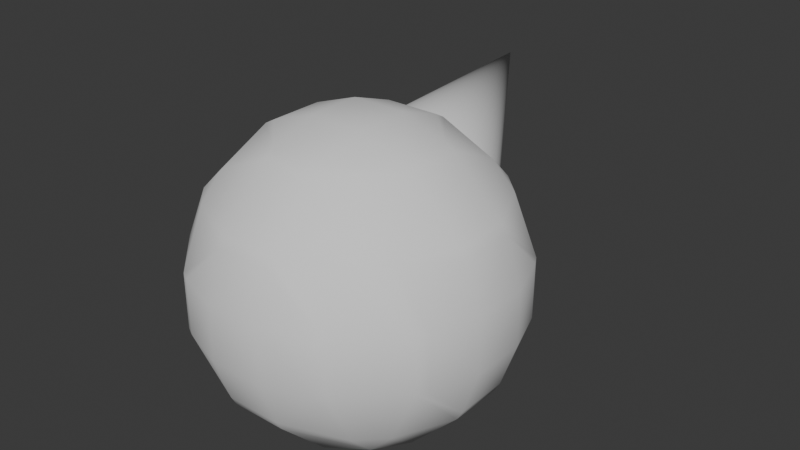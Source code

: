 # Source: Tunomaru.blend  (saved by Blender 4.2.66; exported with 4.5.12 LTS)
import bpy
from mathutils import Matrix  # noqa: F401  (used for matrix-valued properties, if any)

bpy.ops.wm.read_factory_settings(use_empty=True)
scene = bpy.context.scene
scene.name = 'Scene'

# ---- collections
col_collection = bpy.data.collections.new('Collection'); scene.collection.children.link(col_collection)

# ---- node groups
ng_smooth_by_angle = bpy.data.node_groups.new('Smooth by Angle', 'GeometryNodeTree')
_s = ng_smooth_by_angle.interface.new_socket(name='Mesh', in_out='OUTPUT', socket_type='NodeSocketGeometry')
_s = ng_smooth_by_angle.interface.new_socket(name='Mesh', in_out='INPUT', socket_type='NodeSocketGeometry')
_s = ng_smooth_by_angle.interface.new_socket(name='Angle', in_out='INPUT', socket_type='NodeSocketFloat')
_s.subtype = 'ANGLE'
_s.default_value = 0.5236
_s.min_value = 0.0
_s.max_value = 3.142
_s.description = 'Maximum face angle for smooth edges'
_s = ng_smooth_by_angle.interface.new_socket(name='Ignore Sharpness', in_out='INPUT', socket_type='NodeSocketBool')
_s.force_non_field = True
ng_smooth_by_angle.description = 'Set the sharpness of mesh edges based on the angle between the neighboring faces'
ng_smooth_by_angle.is_modifier = True
_N = ng_smooth_by_angle.nodes; _L = ng_smooth_by_angle.links
n0 = _N.new('GeometryNodeSetShadeSmooth'); n0.name = 'Set Shade Smooth'; n0.location = (120, -80)
n0.domain = 'EDGE'
n1 = _N.new('GeometryNodeSetShadeSmooth'); n1.name = 'Set Shade Smooth.001'; n1.location = (300, -80)
n2 = _N.new('NodeGroupOutput'); n2.name = 'Group Output'; n2.location = (480, -80)
n3 = _N.new('GeometryNodeInputMeshEdgeAngle'); n3.name = 'Edge Angle'; n3.location = (-440, -240)
n4 = _N.new('NodeGroupInput'); n4.name = 'Group Input'; n4.location = (-80, -80)
n5 = _N.new('GeometryNodeInputEdgeSmooth'); n5.name = 'Is Edge Smooth'; n5.location = (-260, -120)
n6 = _N.new('GeometryNodeInputShadeSmooth'); n6.name = 'Is Shade Smooth'; n6.location = (-440, -397)
n7 = _N.new('FunctionNodeCompare'); n7.name = 'Compare'; n7.location = (-260, -260)
n7.operation = 'LESS_EQUAL'
n7.inputs[6].default_value = (0.0, 0.0, 0.0, 0.0)
n7.inputs[7].default_value = (0.0, 0.0, 0.0, 0.0)
n8 = _N.new('FunctionNodeBooleanMath'); n8.name = 'Boolean Math.001'; n8.location = (-80, -260)
n9 = _N.new('NodeGroupInput'); n9.name = 'Group Input.001'; n9.location = (-440, -329)
n10 = _N.new('NodeGroupInput'); n10.name = 'Group Input.002'; n10.location = (-259, -189)
n11 = _N.new('FunctionNodeBooleanMath'); n11.name = 'Boolean Math'; n11.location = (-80, -149)
n11.operation = 'OR'
n12 = _N.new('FunctionNodeBooleanMath'); n12.name = 'Boolean Math.002'; n12.location = (-260, -380)
n12.operation = 'OR'
n13 = _N.new('NodeGroupInput'); n13.name = 'Group Input.003'; n13.location = (-440, -460)
_L.new(n3.outputs[0], n7.inputs[0])
_L.new(n1.outputs[0], n2.inputs[0])
_L.new(n9.outputs[1], n7.inputs[1])
_L.new(n7.outputs[0], n8.inputs[0])
_L.new(n4.outputs[0], n0.inputs[0])
_L.new(n0.outputs[0], n1.inputs[0])
_L.new(n8.outputs[0], n0.inputs[2])
_L.new(n10.outputs[2], n11.inputs[1])
_L.new(n5.outputs[0], n11.inputs[0])
_L.new(n11.outputs[0], n0.inputs[1])
_L.new(n13.outputs[2], n12.inputs[1])
_L.new(n6.outputs[0], n12.inputs[0])
_L.new(n12.outputs[0], n8.inputs[1])
n2.is_active_output = True

# ---- world
world_world = bpy.data.worlds.new('World'); scene.world = world_world
world_world.use_nodes = True; world_world.node_tree.nodes.clear()
_N = world_world.node_tree.nodes; _L = world_world.node_tree.links
n0 = _N.new('ShaderNodeOutputWorld'); n0.name = 'World Output'; n0.location = (300, 300)
n1 = _N.new('ShaderNodeBackground'); n1.name = 'Background'; n1.location = (10, 300)
n1.inputs[0].default_value = (0.05088, 0.05088, 0.05088, 1.0)
_L.new(n1.outputs[0], n0.inputs[0])
n0.is_active_output = True
world_world.color = (0.05088, 0.05088, 0.05088)
world_world.sun_shadow_jitter_overblur = 0.0

# ---- meshes
me_x = bpy.data.meshes.new('円錐')
me_x.from_pydata([(0.0, 1.0, -1.0), (0.1951, 0.9808, -1.0), (0.3827, 0.9239, -1.0), (0.5556, 0.8315, -1.0), (0.7071, 0.7071, -1.0), (0.8315, 0.5556, -1.0), (0.9239, 0.3827, -1.0), (0.9808, 0.1951, -1.0), (1.0, 0.0, -1.0), (0.9808, -0.1951, -1.0), (0.9239, -0.3827, -1.0), (0.8315, -0.5556, -1.0), (0.7071, -0.7071, -1.0), (0.5556, -0.8315, -1.0), (0.3827, -0.9239, -1.0), (0.1951, -0.9808, -1.0), (0.0, -1.0, -1.0), (-0.1951, -0.9808, -1.0), (-0.3827, -0.9239, -1.0), (-0.5556, -0.8315, -1.0), (-0.7071, -0.7071, -1.0), (-0.8315, -0.5556, -1.0), (-0.9239, -0.3827, -1.0), (-0.9808, -0.1951, -1.0), (-1.0, 0.0, -1.0), (-0.9808, 0.1951, -1.0), (-0.9239, 0.3827, -1.0), (-0.8315, 0.5556, -1.0), (-0.7071, 0.7071, -1.0), (-0.5556, 0.8315, -1.0), (-0.3827, 0.9239, -1.0), (-0.1951, 0.9808, -1.0), (0.0, 0.0, 1.0)], [], [(0, 32, 1), (1, 32, 2), (2, 32, 3), (3, 32, 4), (4, 32, 5), (5, 32, 6), (6, 32, 7), (7, 32, 8), (8, 32, 9), (9, 32, 10), (10, 32, 11), (11, 32, 12), (12, 32, 13), (13, 32, 14), (14, 32, 15), (15, 32, 16), (16, 32, 17), (17, 32, 18), (18, 32, 19), (19, 32, 20), (20, 32, 21), (21, 32, 22), (22, 32, 23), (23, 32, 24), (24, 32, 25), (25, 32, 26), (26, 32, 27), (27, 32, 28), (28, 32, 29), (29, 32, 30), (0, 1, 2, 3, 4, 5, 6, 7, 8, 9, 10, 11, 12, 13, 14, 15, 16, 17, 18, 19, 20, 21, 22, 23, 24, 25, 26, 27, 28, 29, 30, 31), (30, 32, 31), (31, 32, 0)])
me_x.polygons.foreach_set('use_smooth', [True] * 33)
_uv = me_x.uv_layers.new(name='UVマップ')
_uv.uv.foreach_set('vector', [0.25, 0.49, 0.25, 0.25, 0.2968, 0.4854, 0.2968, 0.4854, 0.25, 0.25, 0.3418, 0.4717, 0.3418, 0.4717, 0.25, 0.25, 0.3833, 0.4496, 0.3833, 0.4496, 0.25, 0.25, 0.4197, 0.4197, 0.4197, 0.4197, 0.25, 0.25, 0.4496, 0.3833, 0.4496, 0.3833, 0.25, 0.25, 0.4717, 0.3418, 0.4717, 0.3418, 0.25, 0.25, 0.4854, 0.2968, 0.4854, 0.2968, 0.25, 0.25, 0.49, 0.25, 0.49, 0.25, 0.25, 0.25, 0.4854, 0.2032, 0.4854, 0.2032, 0.25, 0.25, 0.4717, 0.1582, 0.4717, 0.1582, 0.25, 0.25, 0.4496, 0.1167, 0.4496, 0.1167, 0.25, 0.25, 0.4197, 0.08029, 0.4197, 0.08029, 0.25, 0.25, 0.3833, 0.05045, 0.3833, 0.05045, 0.25, 0.25, 0.3418, 0.02827, 0.3418, 0.02827, 0.25, 0.25, 0.2968, 0.01461, 0.2968, 0.01461, 0.25, 0.25, 0.25, 0.01, 0.25, 0.01, 0.25, 0.25, 0.2032, 0.01461, 0.2032, 0.01461, 0.25, 0.25, 0.1582, 0.02827, 0.1582, 0.02827, 0.25, 0.25, 0.1167, 0.05045, 0.1167, 0.05045, 0.25, 0.25, 0.08029, 0.08029, 0.08029, 0.08029, 0.25, 0.25, 0.05045, 0.1167, 0.05045, 0.1167, 0.25, 0.25, 0.02827, 0.1582, 0.02827, 0.1582, 0.25, 0.25, 0.01461, 0.2032, 0.01461, 0.2032, 0.25, 0.25, 0.01, 0.25, 0.01, 0.25, 0.25, 0.25, 0.01461, 0.2968, 0.01461, 0.2968, 0.25, 0.25, 0.02827, 0.3418, 0.02827, 0.3418, 0.25, 0.25, 0.05045, 0.3833, 0.05045, 0.3833, 0.25, 0.25, 0.08029, 0.4197, 0.08029, 0.4197, 0.25, 0.25, 0.1167, 0.4496, 0.1167, 0.4496, 0.25, 0.25, 0.1582, 0.4717, 0.75, 0.49, 0.7968, 0.4854, 0.8418, 0.4717, 0.8833, 0.4496, 0.9197, 0.4197, 0.9496, 0.3833, 0.9717, 0.3418, 0.9854, 0.2968, 0.99, 0.25, 0.9854, 0.2032, 0.9717, 0.1582, 0.9496, 0.1167, 0.9197, 0.08029, 0.8833, 0.05045, 0.8418, 0.02827, 0.7968, 0.01461, 0.75, 0.01, 0.7032, 0.01461, 0.6582, 0.02827, 0.6167, 0.05045, 0.5803, 0.08029, 0.5504, 0.1167, 0.5283, 0.1582, 0.5146, 0.2032, 0.51, 0.25, 0.5146, 0.2968, 0.5283, 0.3418, 0.5504, 0.3833, 0.5803, 0.4197, 0.6167, 0.4496, 0.6582, 0.4717, 0.7032, 0.4854, 0.1582, 0.4717, 0.25, 0.25, 0.2032, 0.4854, 0.2032, 0.4854, 0.25, 0.25, 0.25, 0.49])
me_x.update()
me_mesh = bpy.data.meshes.new('Mesh')
me_mesh.from_pydata([(0.6, 0.6, 0.7759), (0.6, 0.7759, 0.6), (0.7759, 0.6, 0.6), (0.6, 0.9608, 0.2), (0.9608, 0.6, 0.2), (0.6, 0.9608, -0.2), (0.9608, 0.6, -0.2), (1.0, 0.5302, -0.2), (1.0, 0.5302, 0.2), (1.115, 0.2, -0.2), (1.115, 0.2, 0.2), (1.0, 0.2, -0.5302), (1.0, -0.2, -0.5302), (1.115, -0.2, -0.2), (1.0, -0.5302, -0.2), (1.0, -0.5302, 0.2), (1.115, -0.2, 0.2), (1.0, -0.2, 0.5302), (1.0, 0.2, 0.5302), (0.9608, -0.2, 0.6), (0.9608, 0.2, 0.6), (0.6, -0.2, 0.9608), (0.6, 0.2, 0.9608), (0.5302, -0.2, 1.0), (0.5302, 0.2, 1.0), (0.2, -0.2, 1.115), (0.2, 0.2, 1.115), (0.2, -0.5302, 1.0), (-0.2, -0.2, 1.115), (-0.2, -0.5302, 1.0), (-0.2, -0.6, 0.9608), (0.2, -0.6, 0.9608), (0.2, -0.9608, 0.6), (-0.2, -0.9608, 0.6), (-0.2, -1.0, 0.5302), (0.2, -1.0, 0.5302), (0.2, -1.115, 0.2), (-0.2, -1.115, 0.2), (-0.2, -1.115, -0.2), (0.2, -1.115, -0.2), (-0.2, -1.0, -0.5302), (0.2, -1.0, -0.5302), (0.2, -0.9608, -0.6), (-0.2, -0.9608, -0.6), (-0.2, -0.6, -0.9608), (0.2, -0.6, -0.9608), (0.2, -0.5302, -1.0), (-0.2, -0.5302, -1.0), (-0.2, -0.2, -1.115), (0.2, -0.2, -1.115), (0.2, 0.2, -1.115), (-0.2, 0.2, -1.115), (0.2, 0.5302, -1.0), (-0.2, 0.5302, -1.0), (-0.2, 0.6, -0.9608), (0.2, 0.6, -0.9608), (0.2, 0.9608, -0.6), (-0.2, 0.9608, -0.6), (-0.2, 1.0, -0.5302), (0.2, 1.0, -0.5302), (0.2, 1.115, -0.2), (-0.2, 1.115, -0.2), (0.2, 1.115, 0.2), (-0.2, 1.115, 0.2), (-0.2, 1.0, 0.5302), (0.2, 1.0, 0.5302), (0.2, 0.9608, 0.6), (-0.2, 0.9608, 0.6), (-0.2, 0.6, 0.9608), (0.2, 0.6, 0.9608), (0.2, 0.5302, 1.0), (-0.2, 0.5302, 1.0), (-0.2, 0.2, 1.115), (-0.5302, 0.2, 1.0), (-0.5302, -0.2, 1.0), (-0.6, -0.2, 0.9608), (-0.6, 0.2, 0.9608), (-0.9608, -0.2, 0.6), (-0.9608, 0.2, 0.6), (-1.0, -0.2, 0.5302), (-1.0, 0.2, 0.5302), (-1.0, 0.5302, 0.2), (-0.9608, 0.6, 0.2), (-0.7759, 0.6, 0.6), (-1.0, 0.5302, -0.2), (-0.9608, 0.6, -0.2), (-1.0, 0.2, -0.5302), (-0.9608, 0.2, -0.6), (-0.7759, 0.6, -0.6), (-0.6, 0.7759, -0.6), (-0.6, 0.9608, -0.2), (-0.6, 0.6, -0.7759), (-1.0, -0.2, -0.5302), (-0.9608, -0.2, -0.6), (-0.6, -0.2, -0.9608), (-0.6, 0.2, -0.9608), (-0.6, -0.6, -0.7759), (-0.7759, -0.6, -0.6), (-0.5302, -0.2, -1.0), (-0.5302, 0.2, -1.0), (-1.0, -0.5302, -0.2), (-0.9608, -0.6, -0.2), (-1.0, -0.5302, 0.2), (-0.9608, -0.6, 0.2), (-0.6, -0.9608, -0.2), (-0.6, -0.9608, 0.2), (-0.5302, -1.0, 0.2), (-0.5302, -1.0, -0.2), (-1.115, -0.2, -0.2), (-1.115, -0.2, 0.2), (-1.115, 0.2, -0.2), (-1.115, 0.2, 0.2), (-0.6, -0.7759, -0.6), (-0.6, 0.9608, 0.2), (-0.5302, 1.0, -0.2), (-0.5302, 1.0, 0.2), (-0.6, 0.7759, 0.6), (-0.6, 0.6, 0.7759), (-0.7759, -0.6, 0.6), (-0.6, -0.6, 0.7759), (-0.6, -0.7759, 0.6), (0.5302, 1.0, -0.2), (0.5302, 1.0, 0.2), (0.6, 0.6, -0.7759), (0.6, 0.7759, -0.6), (0.7759, 0.6, -0.6), (0.6, 0.2, -0.9608), (0.9608, 0.2, -0.6), (0.6, -0.2, -0.9608), (0.9608, -0.2, -0.6), (0.6, -0.6, -0.7759), (0.7759, -0.6, -0.6), (0.6, -0.7759, -0.6), (0.6, -0.9608, -0.2), (0.9608, -0.6, -0.2), (0.6, -0.9608, 0.2), (0.9608, -0.6, 0.2), (0.6, -0.7759, 0.6), (0.7759, -0.6, 0.6), (0.6, -0.6, 0.7759), (0.5302, -1.0, -0.2), (0.5302, -1.0, 0.2), (0.5302, 0.2, -1.0), (0.5302, -0.2, -1.0)], [], [(2, 1, 0), (1, 2, 4, 3), (3, 4, 6, 5), (6, 4, 8, 7), (8, 10, 9, 7), (7, 9, 11), (11, 9, 13, 12), (13, 14, 12), (13, 16, 15, 14), (15, 16, 17), (16, 10, 18, 17), (18, 20, 19, 17), (19, 20, 22, 21), (22, 24, 23, 21), (23, 24, 26, 25), (27, 23, 25), (29, 27, 25, 28), (31, 27, 29, 30), (33, 32, 31, 30), (35, 32, 33, 34), (37, 36, 35, 34), (39, 36, 37, 38), (41, 39, 38, 40), (43, 42, 41, 40), (45, 42, 43, 44), (47, 46, 45, 44), (49, 46, 47, 48), (51, 50, 49, 48), (53, 52, 50, 51), (55, 52, 53, 54), (57, 56, 55, 54), (59, 56, 57, 58), (61, 60, 59, 58), (63, 62, 60, 61), (65, 62, 63, 64), (67, 66, 65, 64), (69, 66, 67, 68), (71, 70, 69, 68), (26, 70, 71, 72), (71, 73, 72), (72, 73, 74, 28), (74, 73, 76, 75), (76, 78, 77, 75), (77, 78, 80, 79), (83, 82, 81, 80), (78, 83, 80), (81, 82, 85, 84), (85, 88, 87, 86), (84, 85, 86), (88, 85, 90, 89), (88, 89, 91), (86, 87, 93, 92), (93, 87, 95, 94), (97, 93, 94, 96), (95, 99, 98, 94), (97, 101, 100, 92), (93, 97, 92), (101, 103, 102, 100), (105, 103, 101, 104), (107, 106, 105, 104), (102, 109, 108, 100), (109, 102, 79), (109, 111, 110, 108), (104, 101, 97, 112), (100, 108, 92), (108, 110, 86, 92), (110, 84, 86), (85, 82, 113, 90), (113, 115, 114, 90), (110, 111, 81, 84), (82, 83, 116, 113), (116, 83, 117), (103, 118, 77, 79), (102, 103, 79), (80, 111, 109, 79), (117, 83, 78, 76), (75, 77, 118, 119), (118, 120, 119), (63, 115, 64), (62, 122, 121, 60), (114, 115, 63, 61), (60, 121, 59), (114, 61, 58), (56, 124, 123, 55), (124, 125, 123), (123, 125, 127, 126), (126, 127, 129, 128), (128, 129, 131, 130), (131, 132, 130), (131, 134, 133, 132), (134, 136, 135, 133), (136, 138, 137, 135), (137, 138, 139), (135, 141, 140, 133), (143, 142, 126, 128), (89, 57, 54, 91), (126, 142, 52, 55), (123, 126, 55), (54, 53, 99, 95), (91, 54, 95), (99, 53, 51), (50, 142, 143, 49), (98, 99, 51, 48), (143, 46, 49), (47, 98, 48), (143, 128, 130, 45), (46, 143, 45), (98, 47, 44, 96), (94, 98, 96), (44, 43, 112, 96), (132, 133, 140, 41), (42, 132, 41), (40, 107, 104, 112), (43, 40, 112), (140, 39, 41), (38, 107, 40), (140, 141, 36, 39), (37, 106, 107, 38), (106, 37, 34), (135, 137, 32, 35), (141, 135, 35), (34, 33, 120, 105), (106, 34, 105), (32, 137, 139, 31), (120, 33, 30, 119), (74, 29, 28), (25, 26, 72, 28), (24, 22, 0, 69), (70, 24, 69), (15, 136, 134, 14), (129, 127, 11, 12), (9, 10, 16, 13), (121, 122, 3, 5), (4, 2, 20, 18), (8, 4, 18), (1, 3, 122, 65), (66, 1, 65), (5, 6, 125, 124), (20, 2, 0, 22), (10, 8, 18), (125, 6, 7, 11), (127, 125, 11), (138, 19, 21, 139), (138, 136, 15, 17), (19, 138, 17), (134, 131, 129, 12), (14, 134, 12), (0, 1, 66, 69), (122, 62, 65), (5, 124, 56, 59), (121, 5, 59), (24, 70, 26), (52, 142, 50), (21, 23, 27, 31), (139, 21, 31), (36, 141, 35), (130, 132, 42, 45), (68, 67, 116, 117), (67, 64, 115, 113), (116, 67, 113), (114, 58, 57, 89), (90, 114, 89), (71, 68, 117, 76), (73, 71, 76), (81, 111, 80), (87, 88, 91, 95), (29, 74, 75, 119), (30, 29, 119), (120, 118, 103, 105), (112, 97, 96)])
me_mesh.polygons.foreach_set('use_smooth', [True] * 170)
me_mesh.update()

# ---- objects
ob_x = bpy.data.objects.new('円錐', me_x)
ob_001 = bpy.data.objects.new('メタボール.001', me_mesh)
ob_x_1 = bpy.data.objects.new('メタボール', None)
ob_002 = bpy.data.objects.new('メタボール.002', None)

# ---- transforms, parenting, visibility, modifiers, constraints
ob_x.location = (0.0, 1.2, 0.8)
ob_x.rotation_euler = (0.0, -0.925, -1.623)
ob_x.scale = (0.5, 0.5, 0.5)
_m = ob_x.modifiers.new('角度でスムーズ', 'NODES')
_m.node_group = ng_smooth_by_angle
_m.use_pin_to_last = True
_m.show_group_selector = False
ob_001.location = (0.0, 0.0, 0.0)
ob_x_1.location = (0.5, 1.0, 0.0)
ob_x_1.scale = (0.2, 0.2, 0.2)
ob_x_1.empty_image_offset = (0.0, 0.0)
ob_002.location = (-0.5, 1.0, 0.0)
ob_002.scale = (0.2, 0.2, 0.2)
ob_002.empty_image_offset = (0.0, 0.0)

# ---- collection membership
col_collection.objects.link(ob_x)
col_collection.objects.link(ob_001)
col_collection.objects.link(ob_x_1)
col_collection.objects.link(ob_002)

# ---- scene / render settings (as saved in the file)
scene.frame_start = 1; scene.frame_end = 250; scene.frame_set(1)
scene.render.engine = 'BLENDER_EEVEE_NEXT'
bpy.context.view_layer.update()

# ---- added for rendering (the .blend has no active camera and no usable light): camera, sun
cam_auto = bpy.data.cameras.new('AutoCamera')
cam_auto.lens = 50.0
cam_auto.sensor_width = 36.0
cam_auto.clip_end = 1000.0
ob_auto_camera = bpy.data.objects.new('AutoCamera', cam_auto)
scene.collection.objects.link(ob_auto_camera)
ob_auto_camera.location = (4.24584, -4.68985, 3.58923)
ob_auto_camera.rotation_euler = (1.09748, -7.21219e-08, 0.694738)
scene.camera = ob_auto_camera
light_auto_sun = bpy.data.lights.new('AutoSun', 'SUN')
light_auto_sun.energy = 3.0
light_auto_sun.angle = 0.0523599
ob_auto_sun = bpy.data.objects.new('AutoSun', light_auto_sun)
scene.collection.objects.link(ob_auto_sun)
ob_auto_sun.rotation_euler = (0.872665, 0.174533, 0.523599)
bpy.context.view_layer.update()
